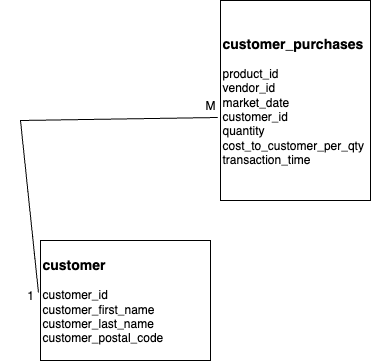

The diagram above was exported from draw.io. Its source (the exported page's mxGraphModel, read from the mxfile embedded in the PNG):
<mxGraphModel dx="1073" dy="494" grid="1" gridSize="10" guides="1" tooltips="1" connect="1" arrows="1" fold="1" page="1" pageScale="1" pageWidth="850" pageHeight="1100" math="0" shadow="0">
  <root>
    <mxCell id="0" />
    <mxCell id="1" parent="0" />
    <mxCell id="nEdeP2u3H7Ec2auSHfUW-2" value="&lt;div&gt;&lt;b&gt;&lt;font style=&quot;font-size: 14px;&quot;&gt;customer_purchases&lt;/font&gt;&lt;/b&gt;&lt;/div&gt;&lt;div&gt;&lt;br&gt;&lt;/div&gt;&lt;div&gt;product_id&lt;/div&gt;&lt;div&gt;vendor_id&lt;/div&gt;&lt;div&gt;market_date&lt;/div&gt;&lt;div&gt;customer_id&lt;/div&gt;&lt;div&gt;quantity&lt;/div&gt;&lt;div&gt;cost_to_customer_per_qty&lt;/div&gt;&lt;div&gt;transaction_time&lt;/div&gt;" style="rounded=0;whiteSpace=wrap;html=1;align=left;" parent="1" vertex="1">
      <mxGeometry x="290" y="110" width="150" height="200" as="geometry" />
    </mxCell>
    <mxCell id="nEdeP2u3H7Ec2auSHfUW-3" value="&lt;div&gt;&lt;b&gt;&lt;font style=&quot;font-size: 14px;&quot;&gt;customer&lt;/font&gt;&lt;/b&gt;&lt;/div&gt;&lt;div&gt;&lt;br&gt;&lt;/div&gt;&lt;div&gt;customer_id&lt;/div&gt;&lt;div&gt;customer_first_name&lt;/div&gt;&lt;div&gt;customer_last_name&lt;/div&gt;&lt;div&gt;customer_postal_code&lt;/div&gt;" style="rounded=0;whiteSpace=wrap;html=1;align=left;" parent="1" vertex="1">
      <mxGeometry x="110" y="350" width="170" height="120" as="geometry" />
    </mxCell>
    <mxCell id="nEdeP2u3H7Ec2auSHfUW-6" value="" style="endArrow=none;html=1;rounded=0;exitX=-0.012;exitY=0.433;exitDx=0;exitDy=0;entryX=-0.018;entryY=0.585;entryDx=0;entryDy=0;entryPerimeter=0;exitPerimeter=0;" parent="1" source="nEdeP2u3H7Ec2auSHfUW-3" target="nEdeP2u3H7Ec2auSHfUW-2" edge="1">
      <mxGeometry width="50" height="50" relative="1" as="geometry">
        <mxPoint x="400" y="330" as="sourcePoint" />
        <mxPoint x="460" y="260" as="targetPoint" />
        <Array as="points">
          <mxPoint x="90" y="230" />
        </Array>
      </mxGeometry>
    </mxCell>
    <mxCell id="nEdeP2u3H7Ec2auSHfUW-9" value="1" style="text;html=1;align=center;verticalAlign=middle;whiteSpace=wrap;rounded=0;" parent="1" vertex="1">
      <mxGeometry x="70" y="390" width="60" height="30" as="geometry" />
    </mxCell>
    <mxCell id="nEdeP2u3H7Ec2auSHfUW-10" value="M" style="text;html=1;align=center;verticalAlign=middle;whiteSpace=wrap;rounded=0;" parent="1" vertex="1">
      <mxGeometry x="250" y="200" width="60" height="30" as="geometry" />
    </mxCell>
  </root>
</mxGraphModel>